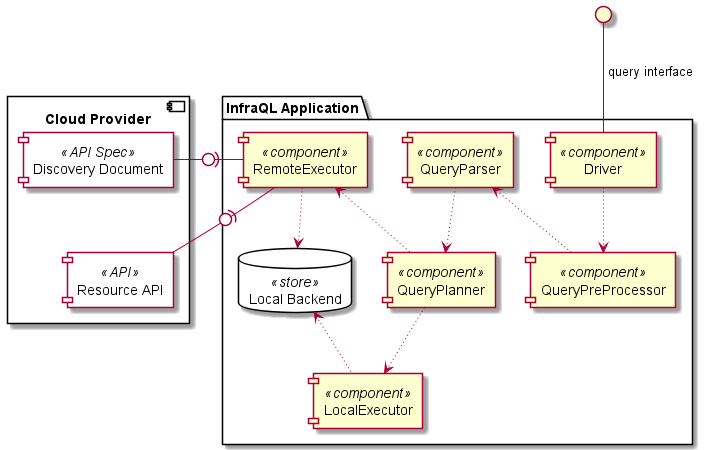

The diagram above was rendered by PlantUML. Its source (embedded in the PNG):
@startuml

skinparam componentStyle uml1

component "Cloud Provider" {
    component "Discovery Document" <<API Spec>> as discdoc {
    }
    component "Resource API" <<API>> as api {
    }
}

package "InfraQL Application" {
    database "Local Backend" <<store>> as localdb { 
    }
    [LocalExecutor] <<component>> as localexec
    [RemoteExecutor] <<component>> as remoteexec
    [QueryPlanner] <<component>> as planner
    [QueryParser] <<component>> as parser
    [QueryPreProcessor] <<component>> as preprocessor
    [Driver] <<component>> as driver
}

interface " " as userint

discdoc -[hidden]D- api
userint -- driver : " query interface"
driver ~down~> preprocessor
preprocessor ~up~> parser
parser ~down~> planner
planner ~down~> localexec
planner ~up~> remoteexec
remoteexec ~down~> localdb
localexec ~up~> localdb

remoteexec -[hidden]U- discdoc
remoteexec -[hidden]R- api
remoteexec -(0- discdoc
remoteexec -(0- api

@enduml